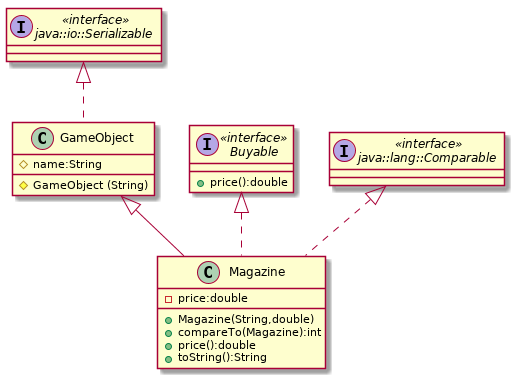

The diagram above was rendered by PlantUML. Its source (embedded in the PNG):
@startuml

interface java::io::Serializable << interface >>
class GameObject{
#name:String
#GameObject (String)
}
interface Buyable <<interface>> {

+price():double
}

interface java::lang::Comparable <<interface>>
class Magazine{
-price:double
+Magazine(String,double)
+compareTo(Magazine):int
+price():double
+toString():String
}

java::io::Serializable   <|..GameObject
java::lang::Comparable <|.. Magazine
Buyable <|.. Magazine
GameObject <|-- Magazine

@enduml